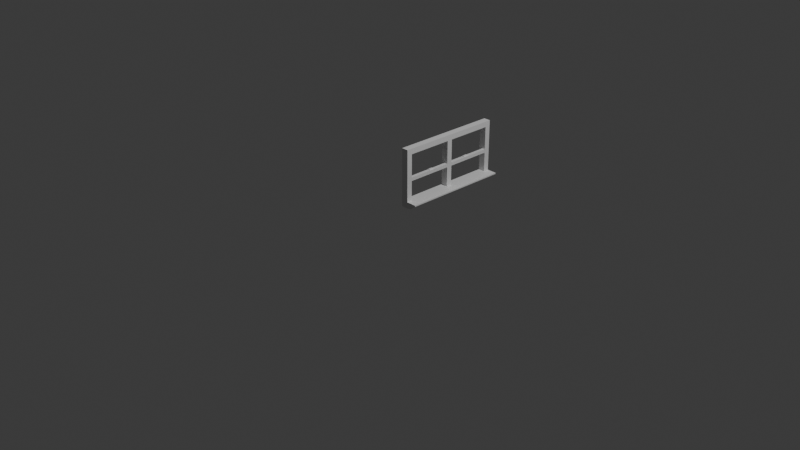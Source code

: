 # Source: lactating_monkey.blend  (saved by Blender 5.0.118; exported with 4.5.12 LTS)
import bpy
from mathutils import Matrix  # noqa: F401  (used for matrix-valued properties, if any)

bpy.ops.wm.read_factory_settings(use_empty=True)
scene = bpy.context.scene
scene.name = 'Scene'

# ---- collections
col_collection = bpy.data.collections.new('Collection'); scene.collection.children.link(col_collection)

# ---- materials (node trees are filled in below, after node groups)
mat_material = bpy.data.materials.new('Material')
mat_material.alpha_threshold = 0.0
mat_material.use_backface_culling_lightprobe_volume = False
mat_material.roughness = 0.5
mat_material.line_color = (0.0, 0.0, 0.0, 1.0)

# ---- material node trees
mat_material.use_nodes = True; mat_material.node_tree.nodes.clear()
_N = mat_material.node_tree.nodes; _L = mat_material.node_tree.links
n0 = _N.new('ShaderNodeOutputMaterial'); n0.name = 'Material Output'; n0.location = (200, 100)
n1 = _N.new('ShaderNodeBsdfPrincipled'); n1.name = 'Principled BSDF'; n1.location = (-200, 100)
_L.new(n1.outputs[0], n0.inputs[0])
n0.is_active_output = True

# ---- world
world_world = bpy.data.worlds.new('World'); scene.world = world_world
world_world.use_nodes = True; world_world.node_tree.nodes.clear()
_N = world_world.node_tree.nodes; _L = world_world.node_tree.links
n0 = _N.new('ShaderNodeOutputWorld'); n0.name = 'World Output'; n0.location = (200, 100)
n1 = _N.new('ShaderNodeBackground'); n1.name = 'Background'; n1.location = (-200, 100)
n1.inputs[0].default_value = (0.05088, 0.05088, 0.05088, 1.0)
_L.new(n1.outputs[0], n0.inputs[0])
n0.is_active_output = True
world_world.color = (0.05088, 0.05088, 0.05088)
world_world.sun_shadow_jitter_overblur = 0.0

# ---- cameras
cam_camera = bpy.data.cameras.new('Camera')
cam_camera.clip_end = 100.0
cam_camera.ortho_scale = 7.314

# ---- lights
light_light = bpy.data.lights.new('Light', 'POINT')
light_light.energy = 1000.0
light_light.shadow_soft_size = 0.1

# ---- meshes
me_cube = bpy.data.meshes.new('Cube')
me_cube.from_pydata([(0.1337, 0.04525, 0.2342), (0.1337, 0.04525, 0.166), (0.243, -0.01475, 0.2341), (0.1774, -0.01475, 0.1863), (0.05871, 0.04525, 0.2342), (0.05871, 0.04525, 0.166), (0.1774, -0.01475, 0.1729), (0.2435, -0.01475, 0.2204), (0.2207, -0.01475, 0.2001), (0.05871, -0.01475, 0.2342), (0.1337, -0.01475, 0.2342), (0.05871, -0.01475, 0.166), (0.1337, -0.01475, 0.166), (0.243, 0.04525, 0.2341), (0.2435, 0.04525, 0.2204), (0.2207, 0.04525, 0.2001), (0.1774, 0.04525, 0.1863), (0.1774, 0.04525, 0.1729), (0.1337, 0.5452, 0.166), (0.05871, 0.5452, 0.166), (0.1337, 0.5452, 0.2342), (0.05871, 0.5452, 0.2342), (0.2207, 0.5452, 0.2001), (0.2435, 0.5452, 0.2204), (0.1774, 0.5452, 0.1729), (0.1774, 0.5452, 0.1863), (0.243, 0.5452, 0.2341), (0.1337, 0.6052, 0.166), (0.05871, 0.6052, 0.166), (0.1337, 0.6052, 0.2342), (0.05871, 0.6052, 0.2342), (0.2207, 0.6052, 0.2001), (0.2435, 0.6052, 0.2204), (0.1774, 0.6052, 0.1729), (0.1774, 0.6052, 0.1863), (0.243, 0.6052, 0.2341), (0.1337, 0.5452, 0.7342), (0.1337, 0.6052, 0.7342), (0.05871, 0.5452, 0.7342), (0.05871, 0.6052, 0.7342), (0.1337, 0.5452, 0.7942), (0.1337, 0.6052, 0.7942), (0.05871, 0.5452, 0.7942), (0.05871, 0.6052, 0.7942), (0.05871, 0.5452, 0.4842), (0.05871, 0.6052, 0.4842), (0.1337, 0.5452, 0.4842), (0.1337, 0.6052, 0.4842), (0.1337, 1.105, 0.166), (0.05871, 1.105, 0.166), (0.1337, 1.105, 0.2342), (0.05871, 1.105, 0.2342), (0.2207, 1.105, 0.2001), (0.2435, 1.105, 0.2204), (0.1774, 1.105, 0.1729), (0.1774, 1.105, 0.1863), (0.243, 1.105, 0.2341), (0.1337, 1.165, 0.166), (0.05871, 1.165, 0.166), (0.1337, 1.165, 0.2342), (0.05871, 1.165, 0.2342), (0.2207, 1.165, 0.2001), (0.2435, 1.165, 0.2204), (0.1774, 1.165, 0.1729), (0.1774, 1.165, 0.1863), (0.243, 1.165, 0.2341), (0.05871, 1.105, 0.7342), (0.1337, 1.105, 0.7342), (0.05871, 1.165, 0.7342), (0.1337, 1.165, 0.7342), (0.05871, 1.105, 0.7942), (0.1337, 1.105, 0.7942), (0.05871, 1.165, 0.7942), (0.1337, 1.165, 0.7942), (0.1337, 1.105, 0.4842), (0.05871, 1.105, 0.4842), (0.05871, 1.165, 0.4842), (0.1337, 1.165, 0.4842), (0.05871, 0.04525, 0.7342), (0.1337, 0.04525, 0.7342), (0.05871, 0.04525, 0.7942), (0.1337, 0.04525, 0.7942), (0.05871, -0.01475, 0.7342), (0.1337, -0.01475, 0.7342), (0.05871, -0.01475, 0.7942), (0.1337, -0.01475, 0.7942), (0.1337, -0.01475, 0.4842), (0.05871, 0.04525, 0.4842), (0.1337, 0.04525, 0.4842), (0.05871, -0.01475, 0.4842), (0.05871, 0.6052, 0.4475), (0.05871, 0.5452, 0.4475), (0.1337, 0.5452, 0.4475), (0.1337, 0.6052, 0.4475), (0.09621, 0.6052, 0.2342), (0.09621, 0.6052, 0.4842), (0.09621, 1.105, 0.2342), (0.09621, 1.105, 0.4842), (0.09621, 0.6052, 0.4475), (0.09621, 0.5452, 0.2342), (0.09621, 0.5452, 0.7342), (0.09621, 0.5452, 0.4842), (0.09621, 0.5452, 0.4475), (0.1337, 1.105, 0.4475), (0.1337, 1.105, 0.4842), (0.09621, 1.105, 0.4842), (0.09621, 1.105, 0.4475), (0.1337, 0.04525, 0.4475), (0.1337, 0.04525, 0.4842), (0.09621, 0.04525, 0.4842), (0.09621, 0.04525, 0.4475), (0.1337, 0.2952, 0.4842), (0.1337, 0.2952, 0.4475), (0.09621, 0.2952, 0.4475), (0.09621, 0.2952, 0.4842), (0.1337, 0.4202, 0.4475), (0.09621, 0.4202, 0.4842), (0.1337, 0.4202, 0.4842), (0.09621, 0.4202, 0.4475), (0.1337, 0.8552, 0.4842), (0.09621, 0.8552, 0.4842), (0.09621, 0.8552, 0.4475), (0.1337, 0.8552, 0.4475), (0.09621, 0.7302, 0.4842), (0.1337, 0.7302, 0.4475), (0.1337, 0.7302, 0.4842), (0.09621, 0.7302, 0.4475), (0.1337, 0.7927, 0.4842), (0.09621, 0.7927, 0.4475), (0.09621, 0.7927, 0.4842), (0.1337, 0.7927, 0.4475), (0.1337, 0.3577, 0.4842), (0.09621, 0.3577, 0.4475), (0.1337, 0.3577, 0.4475), (0.09621, 0.3577, 0.4842), (0.1337, 0.3577, 0.4842), (0.1337, 0.2952, 0.4842), (0.09621, 0.2952, 0.4842), (0.1337, 0.7927, 0.4842), (0.1337, 0.8552, 0.4842), (0.09621, 0.8552, 0.4842), (0.09621, 0.7927, 0.4842), (0.09621, 0.3577, 0.4842), (0.1337, 0.3577, 0.4852), (0.1247, 0.3488, 0.4942), (0.1247, 0.3042, 0.4942), (0.1337, 0.2952, 0.4852), (0.1052, 0.3042, 0.4942), (0.09621, 0.2952, 0.4852), (0.1247, 0.8017, 0.4942), (0.1337, 0.7927, 0.4852), (0.1337, 0.8552, 0.4852), (0.1247, 0.8463, 0.4942), (0.09621, 0.8552, 0.4852), (0.1052, 0.8463, 0.4942), (0.09621, 0.7927, 0.4852), (0.1052, 0.8017, 0.4942), (0.1052, 0.3488, 0.4942), (0.09621, 0.3577, 0.4852)], [], [(14, 13, 2, 7), (0, 4, 9, 10), (13, 0, 10, 2), (13, 14, 23, 26), (4, 5, 11, 9), (10, 12, 6, 3, 8, 7, 2), (12, 10, 9, 11), (5, 1, 12, 11), (5, 4, 21, 19), (17, 16, 3, 6), (1, 17, 6, 12), (15, 14, 7, 8), (16, 15, 8, 3), (18, 19, 28, 27), (45, 44, 38, 39), (15, 16, 25, 22), (14, 15, 22, 23), (4, 0, 20, 99, 21), (17, 1, 18, 24), (16, 17, 24, 25), (0, 13, 26, 20), (1, 5, 19, 18), (34, 33, 54, 55), (33, 27, 48, 54), (26, 23, 32, 35), (23, 22, 31, 32), (24, 18, 27, 33), (25, 24, 33, 34), (19, 21, 30, 28), (20, 26, 35, 29), (22, 25, 34, 31), (39, 38, 42, 43), (101, 46, 36, 100), (46, 47, 37, 36), (47, 95, 45, 39, 37), (42, 40, 41, 43), (40, 42, 80, 81), (37, 39, 43, 41), (36, 37, 41, 40), (98, 90, 45, 95), (92, 93, 47, 46), (112, 111, 108, 107), (90, 91, 44, 45), (56, 53, 62, 65), (48, 49, 58, 57), (28, 30, 51, 49), (29, 35, 56, 50), (31, 34, 55, 52), (94, 29, 50, 96), (27, 28, 49, 48), (35, 32, 53, 56), (32, 31, 52, 53), (58, 60, 59, 57), (65, 62, 61, 64, 63, 57, 59), (53, 52, 61, 62), (54, 48, 57, 63), (55, 54, 63, 64), (49, 51, 60, 58), (50, 56, 65, 59), (52, 55, 64, 61), (75, 97, 74, 67, 66), (66, 67, 71, 70), (76, 75, 66, 68), (77, 76, 68, 69), (74, 77, 69, 67), (70, 71, 73, 72), (67, 69, 73, 71), (69, 68, 72, 73), (68, 66, 70, 72), (50, 59, 77, 74), (59, 60, 76, 77), (60, 51, 75, 76), (96, 50, 74, 97), (79, 81, 85, 83), (36, 40, 81, 79), (38, 100, 36, 79, 78), (42, 38, 78, 80), (82, 83, 85, 84), (81, 80, 84, 85), (80, 78, 82, 84), (78, 79, 83, 82), (88, 79, 83, 86), (87, 88, 0, 4), (86, 83, 82, 89), (87, 89, 82, 78), (4, 9, 89, 87), (10, 86, 89, 9), (78, 79, 88, 87), (0, 88, 86, 10), (70, 43, 41, 71), (43, 70, 66, 39), (66, 67, 37, 39), (71, 41, 37, 67), (30, 21, 91, 90), (99, 20, 92, 102), (20, 29, 93, 92), (94, 30, 90, 98), (29, 94, 98, 93), (51, 96, 97, 75), (30, 94, 96, 51), (120, 119, 104, 105), (21, 99, 102, 91), (91, 102, 101, 44), (44, 101, 100, 38), (103, 106, 105, 104), (122, 121, 106, 103), (121, 120, 105, 106), (119, 122, 103, 104), (110, 107, 108, 109), (114, 113, 110, 109), (113, 112, 107, 110), (111, 114, 109, 108), (111, 131, 135, 136), (132, 133, 112, 113), (134, 132, 113, 114), (133, 131, 111, 112), (92, 46, 117, 115), (101, 102, 118, 116), (102, 92, 115, 118), (46, 101, 116, 117), (127, 130, 122, 119), (128, 129, 120, 121), (130, 128, 121, 122), (114, 111, 136, 137), (95, 47, 125, 123), (93, 98, 126, 124), (98, 95, 123, 126), (47, 93, 124, 125), (123, 125, 127, 129), (124, 126, 128, 130), (126, 123, 129, 128), (125, 124, 130, 127), (115, 117, 131, 133), (116, 118, 132, 134), (118, 115, 133, 132), (117, 116, 134, 131), (127, 119, 139, 138), (131, 134, 142, 135), (129, 127, 138, 141), (120, 129, 141, 140), (119, 120, 140, 139), (134, 114, 137, 142), (144, 145, 146, 143), (148, 146, 145, 147), (150, 151, 152, 149), (151, 153, 154, 152), (153, 155, 156, 154), (149, 156, 155, 150), (147, 157, 158, 148), (157, 144, 143, 158), (136, 135, 143, 146), (144, 157, 147, 145), (135, 142, 158, 143), (137, 136, 146, 148), (142, 137, 148, 158), (138, 139, 151, 150), (156, 149, 152, 154), (141, 138, 150, 155), (139, 140, 153, 151), (140, 141, 155, 153)])
_uv = me_cube.uv_layers.new(name='UVMap')
_uv.uv.foreach_set('vector', [0.0, 0.0, 0.0, 0.0, 0.0, 0.0, 0.0, 0.0, 0.625, 0.5, 0.625, 0.25, 0.625, 0.25, 0.625, 0.5, 0.0, 0.0, 0.0, 0.0, 0.0, 0.0, 0.0, 0.0, 0.0, 0.0, 0.0, 0.0, 0.0, 0.0, 0.0, 0.0, 0.625, 0.25, 0.375, 0.25, 0.375, 0.25, 0.625, 0.25, 0.0, 0.0, 0.0, 0.0, 0.0, 0.0, 0.0, 0.0, 0.0, 0.0, 0.0, 0.0, 0.0, 0.0, 0.0, 0.0, 0.0, 0.0, 0.625, 0.25, 0.375, 0.25, 0.125, 0.5, 0.375, 0.5, 0.375, 0.5, 0.125, 0.5, 0.375, 0.25, 0.625, 0.25, 0.625, 0.25, 0.375, 0.25, 0.0, 0.0, 0.0, 0.0, 0.0, 0.0, 0.0, 0.0, 0.0, 0.0, 0.0, 0.0, 0.0, 0.0, 0.0, 0.0, 0.0, 0.0, 0.0, 0.0, 0.0, 0.0, 0.0, 0.0, 0.0, 0.0, 0.0, 0.0, 0.0, 0.0, 0.0, 0.0, 0.375, 0.5, 0.125, 0.5, 0.125, 0.5, 0.375, 0.5, 0.625, 0.25, 0.625, 0.25, 0.625, 0.25, 0.625, 0.25, 0.0, 0.0, 0.0, 0.0, 0.0, 0.0, 0.0, 0.0, 0.0, 0.0, 0.0, 0.0, 0.0, 0.0, 0.0, 0.0, 0.625, 0.25, 0.625, 0.5, 0.625, 0.5, 0.625, 0.375, 0.625, 0.25, 0.0, 0.0, 0.0, 0.0, 0.0, 0.0, 0.0, 0.0, 0.0, 0.0, 0.0, 0.0, 0.0, 0.0, 0.0, 0.0, 0.0, 0.0, 0.0, 0.0, 0.0, 0.0, 0.0, 0.0, 0.375, 0.5, 0.125, 0.5, 0.125, 0.5, 0.375, 0.5, 0.0, 0.0, 0.0, 0.0, 0.0, 0.0, 0.0, 0.0, 0.0, 0.0, 0.0, 0.0, 0.0, 0.0, 0.0, 0.0, 0.0, 0.0, 0.0, 0.0, 0.0, 0.0, 0.0, 0.0, 0.0, 0.0, 0.0, 0.0, 0.0, 0.0, 0.0, 0.0, 0.0, 0.0, 0.0, 0.0, 0.0, 0.0, 0.0, 0.0, 0.0, 0.0, 0.0, 0.0, 0.0, 0.0, 0.0, 0.0, 0.375, 0.25, 0.625, 0.25, 0.625, 0.25, 0.375, 0.25, 0.0, 0.0, 0.0, 0.0, 0.0, 0.0, 0.0, 0.0, 0.0, 0.0, 0.0, 0.0, 0.0, 0.0, 0.0, 0.0, 0.625, 0.25, 0.625, 0.25, 0.625, 0.25, 0.625, 0.25, 0.625, 0.375, 0.625, 0.5, 0.625, 0.5, 0.625, 0.375, 0.0, 0.0, 0.0, 0.0, 0.0, 0.0, 0.0, 0.0, 0.625, 0.5, 0.625, 0.375, 0.625, 0.25, 0.625, 0.25, 0.625, 0.5, 0.625, 0.25, 0.625, 0.5, 0.625, 0.5, 0.625, 0.25, 0.625, 0.5, 0.625, 0.25, 0.625, 0.25, 0.625, 0.5, 0.625, 0.5, 0.625, 0.25, 0.625, 0.25, 0.625, 0.5, 0.0, 0.0, 0.0, 0.0, 0.0, 0.0, 0.0, 0.0, 0.625, 0.375, 0.625, 0.25, 0.625, 0.25, 0.625, 0.375, 0.0, 0.0, 0.0, 0.0, 0.0, 0.0, 0.0, 0.0, 0.0, 0.0, 0.0, 0.0, 0.0, 0.0, 0.0, 0.0, 0.625, 0.25, 0.625, 0.25, 0.625, 0.25, 0.625, 0.25, 0.0, 0.0, 0.0, 0.0, 0.0, 0.0, 0.0, 0.0, 0.375, 0.5, 0.125, 0.5, 0.125, 0.5, 0.375, 0.5, 0.375, 0.25, 0.625, 0.25, 0.625, 0.25, 0.375, 0.25, 0.0, 0.0, 0.0, 0.0, 0.0, 0.0, 0.0, 0.0, 0.0, 0.0, 0.0, 0.0, 0.0, 0.0, 0.0, 0.0, 0.625, 0.375, 0.625, 0.5, 0.625, 0.5, 0.625, 0.375, 0.375, 0.5, 0.125, 0.5, 0.125, 0.5, 0.375, 0.5, 0.0, 0.0, 0.0, 0.0, 0.0, 0.0, 0.0, 0.0, 0.0, 0.0, 0.0, 0.0, 0.0, 0.0, 0.0, 0.0, 0.375, 0.25, 0.625, 0.25, 0.625, 0.5, 0.375, 0.5, 0.0, 0.0, 0.0, 0.0, 0.0, 0.0, 0.0, 0.0, 0.0, 0.0, 0.0, 0.0, 0.0, 0.0, 0.0, 0.0, 0.0, 0.0, 0.0, 0.0, 0.0, 0.0, 0.0, 0.0, 0.0, 0.0, 0.0, 0.0, 0.0, 0.0, 0.0, 0.0, 0.0, 0.0, 0.0, 0.0, 0.0, 0.0, 0.375, 0.25, 0.625, 0.25, 0.625, 0.25, 0.375, 0.25, 0.0, 0.0, 0.0, 0.0, 0.0, 0.0, 0.0, 0.0, 0.0, 0.0, 0.0, 0.0, 0.0, 0.0, 0.0, 0.0, 0.625, 0.25, 0.625, 0.375, 0.625, 0.5, 0.625, 0.5, 0.625, 0.25, 0.625, 0.25, 0.625, 0.5, 0.625, 0.5, 0.625, 0.25, 0.625, 0.25, 0.625, 0.25, 0.625, 0.25, 0.625, 0.25, 0.625, 0.5, 0.625, 0.25, 0.625, 0.25, 0.625, 0.5, 0.0, 0.0, 0.0, 0.0, 0.0, 0.0, 0.0, 0.0, 0.625, 0.25, 0.625, 0.5, 0.625, 0.5, 0.625, 0.25, 0.0, 0.0, 0.0, 0.0, 0.0, 0.0, 0.0, 0.0, 0.625, 0.5, 0.625, 0.25, 0.625, 0.25, 0.625, 0.5, 0.625, 0.25, 0.625, 0.25, 0.625, 0.25, 0.625, 0.25, 0.0, 0.0, 0.0, 0.0, 0.0, 0.0, 0.0, 0.0, 0.625, 0.5, 0.625, 0.25, 0.625, 0.25, 0.625, 0.5, 0.625, 0.25, 0.625, 0.25, 0.625, 0.25, 0.625, 0.25, 0.625, 0.375, 0.625, 0.5, 0.625, 0.5, 0.625, 0.375, 0.0, 0.0, 0.0, 0.0, 0.0, 0.0, 0.0, 0.0, 0.0, 0.0, 0.0, 0.0, 0.0, 0.0, 0.0, 0.0, 0.625, 0.25, 0.625, 0.375, 0.625, 0.5, 0.625, 0.5, 0.625, 0.25, 0.625, 0.25, 0.625, 0.25, 0.625, 0.25, 0.625, 0.25, 0.625, 0.25, 0.625, 0.5, 0.625, 0.5, 0.625, 0.25, 0.625, 0.5, 0.625, 0.25, 0.625, 0.25, 0.625, 0.5, 0.625, 0.25, 0.625, 0.25, 0.625, 0.25, 0.625, 0.25, 0.625, 0.25, 0.625, 0.5, 0.625, 0.5, 0.625, 0.25, 0.0, 0.0, 0.0, 0.0, 0.0, 0.0, 0.0, 0.0, 0.0, 0.0, 0.0, 0.0, 0.0, 0.0, 0.0, 0.0, 0.0, 0.0, 0.0, 0.0, 0.0, 0.0, 0.0, 0.0, 0.0, 0.0, 0.0, 0.0, 0.0, 0.0, 0.0, 0.0, 0.0, 0.0, 0.0, 0.0, 0.0, 0.0, 0.0, 0.0, 0.0, 0.0, 0.0, 0.0, 0.0, 0.0, 0.0, 0.0, 0.0, 0.0, 0.0, 0.0, 0.0, 0.0, 0.0, 0.0, 0.0, 0.0, 0.0, 0.0, 0.0, 0.0, 0.0, 0.0, 0.625, 0.25, 0.625, 0.25, 0.625, 0.5, 0.625, 0.5, 0.0, 0.0, 0.0, 0.0, 0.0, 0.0, 0.0, 0.0, 0.0, 0.0, 0.0, 0.0, 0.0, 0.0, 0.0, 0.0, 0.0, 0.0, 0.0, 0.0, 0.0, 0.0, 0.0, 0.0, 0.625, 0.25, 0.625, 0.25, 0.625, 0.25, 0.625, 0.25, 0.625, 0.375, 0.625, 0.5, 0.625, 0.5, 0.625, 0.375, 0.0, 0.0, 0.0, 0.0, 0.0, 0.0, 0.0, 0.0, 0.625, 0.375, 0.625, 0.25, 0.625, 0.25, 0.625, 0.375, 0.625, 0.5, 0.625, 0.375, 0.625, 0.375, 0.625, 0.5, 0.625, 0.25, 0.625, 0.375, 0.625, 0.375, 0.625, 0.25, 0.625, 0.25, 0.625, 0.375, 0.625, 0.375, 0.625, 0.25, 0.625, 0.375, 0.625, 0.5, 0.625, 0.5, 0.625, 0.375, 0.625, 0.25, 0.625, 0.375, 0.625, 0.375, 0.625, 0.25, 0.625, 0.25, 0.625, 0.375, 0.625, 0.375, 0.625, 0.25, 0.625, 0.25, 0.625, 0.375, 0.625, 0.375, 0.625, 0.25, 0.625, 0.5, 0.625, 0.375, 0.625, 0.375, 0.625, 0.5, 0.625, 0.5, 0.625, 0.375, 0.625, 0.375, 0.625, 0.5, 0.625, 0.375, 0.625, 0.375, 0.625, 0.375, 0.625, 0.375, 0.0, 0.0, 0.0, 0.0, 0.0, 0.0, 0.0, 0.0, 0.625, 0.375, 0.625, 0.5, 0.625, 0.5, 0.625, 0.375, 0.625, 0.375, 0.625, 0.375, 0.625, 0.375, 0.625, 0.375, 0.625, 0.375, 0.625, 0.5, 0.625, 0.5, 0.625, 0.375, 0.625, 0.5, 0.625, 0.375, 0.625, 0.375, 0.625, 0.5, 0.0, 0.0, 0.0, 0.0, 0.0, 0.0, 0.0, 0.0, 0.625, 0.375, 0.625, 0.5, 0.625, 0.5, 0.625, 0.375, 0.625, 0.375, 0.625, 0.375, 0.625, 0.375, 0.625, 0.375, 0.0, 0.0, 0.0, 0.0, 0.0, 0.0, 0.0, 0.0, 0.0, 0.0, 0.0, 0.0, 0.0, 0.0, 0.0, 0.0, 0.625, 0.375, 0.625, 0.375, 0.625, 0.375, 0.625, 0.375, 0.625, 0.375, 0.625, 0.5, 0.625, 0.5, 0.625, 0.375, 0.625, 0.5, 0.625, 0.375, 0.625, 0.375, 0.625, 0.5, 0.0, 0.0, 0.0, 0.0, 0.0, 0.0, 0.0, 0.0, 0.625, 0.375, 0.625, 0.375, 0.625, 0.375, 0.625, 0.375, 0.625, 0.5, 0.625, 0.375, 0.625, 0.375, 0.625, 0.5, 0.625, 0.375, 0.625, 0.5, 0.625, 0.5, 0.625, 0.375, 0.625, 0.375, 0.625, 0.5, 0.625, 0.5, 0.625, 0.375, 0.625, 0.5, 0.625, 0.375, 0.625, 0.375, 0.625, 0.5, 0.625, 0.375, 0.625, 0.375, 0.625, 0.375, 0.625, 0.375, 0.0, 0.0, 0.0, 0.0, 0.0, 0.0, 0.0, 0.0, 0.625, 0.375, 0.625, 0.5, 0.625, 0.5, 0.625, 0.375, 0.625, 0.5, 0.625, 0.375, 0.625, 0.375, 0.625, 0.5, 0.625, 0.375, 0.625, 0.375, 0.625, 0.375, 0.625, 0.375, 0.0, 0.0, 0.0, 0.0, 0.0, 0.0, 0.0, 0.0, 0.0, 0.0, 0.0, 0.0, 0.0, 0.0, 0.0, 0.0, 0.625, 0.375, 0.625, 0.375, 0.625, 0.375, 0.625, 0.375, 0.625, 0.375, 0.625, 0.5, 0.625, 0.5, 0.625, 0.375, 0.625, 0.5, 0.625, 0.375, 0.625, 0.375, 0.625, 0.5, 0.0, 0.0, 0.0, 0.0, 0.0, 0.0, 0.0, 0.0, 0.625, 0.5, 0.625, 0.375, 0.625, 0.375, 0.625, 0.5, 0.625, 0.375, 0.625, 0.5, 0.625, 0.5, 0.625, 0.375, 0.625, 0.375, 0.625, 0.375, 0.625, 0.375, 0.625, 0.375, 0.625, 0.5, 0.625, 0.375, 0.625, 0.375, 0.625, 0.5, 0.625, 0.375, 0.625, 0.375, 0.625, 0.375, 0.625, 0.375, 0.625, 0.4701, 0.625, 0.4701, 0.625, 0.5, 0.625, 0.5, 0.625, 0.375, 0.625, 0.5, 0.625, 0.4701, 0.625, 0.4049, 0.625, 0.5, 0.625, 0.5, 0.625, 0.4701, 0.625, 0.4701, 0.625, 0.5, 0.625, 0.375, 0.625, 0.4049, 0.625, 0.4701, 0.625, 0.375, 0.625, 0.375, 0.625, 0.4049, 0.625, 0.4049, 0.625, 0.4701, 0.625, 0.4049, 0.625, 0.375, 0.625, 0.5, 0.625, 0.4049, 0.625, 0.4049, 0.625, 0.375, 0.625, 0.375, 0.625, 0.4049, 0.625, 0.4701, 0.625, 0.5, 0.625, 0.375, 0.0, 0.0, 0.0, 0.0, 0.0, 0.0, 0.0, 0.0, 0.625, 0.4701, 0.625, 0.4049, 0.625, 0.4049, 0.625, 0.4701, 0.625, 0.5, 0.625, 0.375, 0.625, 0.375, 0.625, 0.5, 0.625, 0.375, 0.625, 0.5, 0.625, 0.5, 0.625, 0.375, 0.625, 0.375, 0.625, 0.375, 0.625, 0.375, 0.625, 0.375, 0.0, 0.0, 0.0, 0.0, 0.0, 0.0, 0.0, 0.0, 0.625, 0.4049, 0.625, 0.4701, 0.625, 0.4701, 0.625, 0.4049, 0.625, 0.375, 0.625, 0.5, 0.625, 0.5, 0.625, 0.375, 0.625, 0.5, 0.625, 0.375, 0.625, 0.375, 0.625, 0.5, 0.625, 0.375, 0.625, 0.375, 0.625, 0.375, 0.625, 0.375])
me_cube.materials.append(mat_material)
me_cube.use_mirror_vertex_groups = False
me_cube.update()

# ---- objects
ob_cube = bpy.data.objects.new('Cube', me_cube)
ob_light = bpy.data.objects.new('Light', light_light)
ob_camera = bpy.data.objects.new('Camera', cam_camera)

# ---- transforms, parenting, visibility, modifiers, constraints
ob_cube.location = (0.0, 0.0, 0.0)
ob_cube.lock_rotations_4d = False
ob_cube.empty_display_type = 'ARROWS'
ob_cube.lineart.crease_threshold = 0.0
ob_light.location = (4.076, 1.005, 5.904)
ob_light.rotation_euler = (0.6503, 0.05522, 1.866)
ob_light.lock_rotations_4d = False
ob_light.empty_display_type = 'ARROWS'
ob_light.color = (0.0, 0.0, 0.0, 0.0)
ob_light.lineart.crease_threshold = 0.0
ob_camera.location = (7.359, -6.926, 4.958)
ob_camera.rotation_euler = (1.109, 0.0, 0.8149)
ob_camera.lock_rotations_4d = False
ob_camera.empty_display_type = 'ARROWS'
ob_camera.color = (0.0, 0.0, 0.0, 0.0)
ob_camera.display_type = 'WIRE'
ob_camera.lineart.crease_threshold = 0.0

# ---- collection membership
col_collection.objects.link(ob_cube)
col_collection.objects.link(ob_light)
col_collection.objects.link(ob_camera)

# ---- scene / render settings (as saved in the file)
scene.camera = ob_camera
scene.frame_start = 1; scene.frame_end = 250; scene.frame_set(1)
scene.render.engine = 'BLENDER_EEVEE_NEXT'
scene.render.bake_bias = 0.0
scene.render.bake_samples = 0
scene.cycles.sampling_pattern = 'TABULATED_SOBOL'
scene.eevee.use_volume_custom_range = False
bpy.context.view_layer.update()
